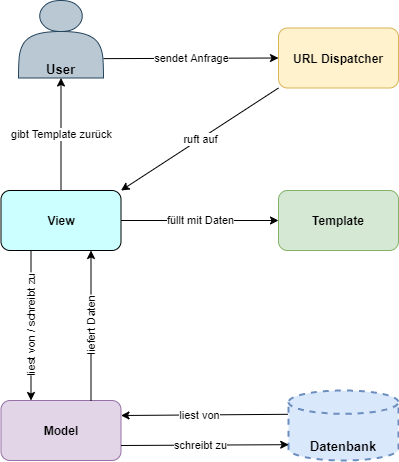

The diagram above was exported from draw.io. Its source (the exported page's mxGraphModel, read from the mxfile embedded in the PNG):
<mxGraphModel dx="1178" dy="1796" grid="1" gridSize="10" guides="1" tooltips="1" connect="1" arrows="1" fold="1" page="1" pageScale="1" pageWidth="827" pageHeight="1169" math="0" shadow="0">
  <root>
    <mxCell id="YM99vkBYenlfCVdLbeKK-0" />
    <mxCell id="YM99vkBYenlfCVdLbeKK-1" parent="YM99vkBYenlfCVdLbeKK-0" />
    <mxCell id="fZ88R14w-tGw3eU_nCFO-0" value="&lt;br&gt;&lt;br&gt;&lt;br&gt;&lt;font style=&quot;font-size: 13px&quot;&gt;&lt;b&gt;Datenbank&lt;/b&gt;&lt;br&gt;&lt;/font&gt;" style="strokeWidth=2;html=1;shape=mxgraph.flowchart.database;whiteSpace=wrap;dashed=1;fontSize=12;fillColor=#dae8fc;strokeColor=#6c8ebf;" parent="YM99vkBYenlfCVdLbeKK-1" vertex="1">
      <mxGeometry x="430" y="-690" width="110" height="70" as="geometry" />
    </mxCell>
    <mxCell id="HcgJUg0vvV3eTAfwHC2T-0" value="&lt;font style=&quot;font-size: 13px&quot;&gt;&lt;br&gt;&lt;br&gt;&lt;br&gt;&lt;br&gt;&lt;b&gt;User&lt;/b&gt;&lt;/font&gt;" style="shape=actor;whiteSpace=wrap;html=1;fillColor=#bac8d3;strokeColor=#23445d;" parent="YM99vkBYenlfCVdLbeKK-1" vertex="1">
      <mxGeometry x="160" y="-1080" width="85" height="77.5" as="geometry" />
    </mxCell>
    <mxCell id="HcgJUg0vvV3eTAfwHC2T-1" value="&lt;b&gt;Model&lt;/b&gt;" style="rounded=1;whiteSpace=wrap;html=1;fillColor=#e1d5e7;strokeColor=#9673a6;" parent="YM99vkBYenlfCVdLbeKK-1" vertex="1">
      <mxGeometry x="142.5" y="-680" width="120" height="60" as="geometry" />
    </mxCell>
    <mxCell id="HcgJUg0vvV3eTAfwHC2T-2" value="&lt;b&gt;Template&lt;/b&gt;" style="rounded=1;whiteSpace=wrap;html=1;fillColor=#d5e8d4;strokeColor=#82b366;" parent="YM99vkBYenlfCVdLbeKK-1" vertex="1">
      <mxGeometry x="420" y="-890" width="120" height="60" as="geometry" />
    </mxCell>
    <mxCell id="HcgJUg0vvV3eTAfwHC2T-3" value="&lt;b&gt;View&lt;/b&gt;" style="rounded=1;whiteSpace=wrap;html=1;fillColor=#CCFFFF;" parent="YM99vkBYenlfCVdLbeKK-1" vertex="1">
      <mxGeometry x="142.5" y="-890" width="120" height="60" as="geometry" />
    </mxCell>
    <mxCell id="HcgJUg0vvV3eTAfwHC2T-4" value="" style="endArrow=classic;html=1;entryX=1;entryY=0;entryDx=0;entryDy=0;exitX=0;exitY=1;exitDx=0;exitDy=0;" parent="YM99vkBYenlfCVdLbeKK-1" source="F7H-kOETAWmftOMVrykM-0" target="HcgJUg0vvV3eTAfwHC2T-3" edge="1">
      <mxGeometry relative="1" as="geometry">
        <mxPoint x="300" y="-850" as="sourcePoint" />
        <mxPoint x="290" y="-880" as="targetPoint" />
      </mxGeometry>
    </mxCell>
    <mxCell id="HcgJUg0vvV3eTAfwHC2T-5" value="ruft auf" style="edgeLabel;resizable=0;html=1;align=center;verticalAlign=middle;" parent="HcgJUg0vvV3eTAfwHC2T-4" connectable="0" vertex="1">
      <mxGeometry relative="1" as="geometry" />
    </mxCell>
    <mxCell id="HcgJUg0vvV3eTAfwHC2T-6" value="" style="endArrow=classic;html=1;entryX=0;entryY=0.5;entryDx=0;entryDy=0;exitX=1;exitY=0.75;exitDx=0;exitDy=0;" parent="YM99vkBYenlfCVdLbeKK-1" source="HcgJUg0vvV3eTAfwHC2T-0" target="F7H-kOETAWmftOMVrykM-0" edge="1">
      <mxGeometry relative="1" as="geometry">
        <mxPoint x="280" y="-1046" as="sourcePoint" />
        <mxPoint x="620" y="-860" as="targetPoint" />
      </mxGeometry>
    </mxCell>
    <mxCell id="HcgJUg0vvV3eTAfwHC2T-7" value="sendet Anfrage" style="edgeLabel;resizable=0;html=1;align=center;verticalAlign=middle;" parent="HcgJUg0vvV3eTAfwHC2T-6" connectable="0" vertex="1">
      <mxGeometry relative="1" as="geometry" />
    </mxCell>
    <mxCell id="HcgJUg0vvV3eTAfwHC2T-13" value="" style="endArrow=classic;html=1;exitX=0.75;exitY=0;exitDx=0;exitDy=0;entryX=0.75;entryY=1;entryDx=0;entryDy=0;" parent="YM99vkBYenlfCVdLbeKK-1" source="HcgJUg0vvV3eTAfwHC2T-1" target="HcgJUg0vvV3eTAfwHC2T-3" edge="1">
      <mxGeometry relative="1" as="geometry">
        <mxPoint x="530" y="-1080" as="sourcePoint" />
        <mxPoint x="630" y="-1080" as="targetPoint" />
      </mxGeometry>
    </mxCell>
    <mxCell id="HcgJUg0vvV3eTAfwHC2T-14" value="liefert Daten" style="edgeLabel;resizable=0;html=1;align=center;verticalAlign=middle;rotation=-90;" parent="HcgJUg0vvV3eTAfwHC2T-13" connectable="0" vertex="1">
      <mxGeometry relative="1" as="geometry" />
    </mxCell>
    <mxCell id="HcgJUg0vvV3eTAfwHC2T-15" value="" style="endArrow=classic;html=1;exitX=1;exitY=0.75;exitDx=0;exitDy=0;entryX=0.002;entryY=0.774;entryDx=0;entryDy=0;entryPerimeter=0;" parent="YM99vkBYenlfCVdLbeKK-1" source="HcgJUg0vvV3eTAfwHC2T-1" target="fZ88R14w-tGw3eU_nCFO-0" edge="1">
      <mxGeometry relative="1" as="geometry">
        <mxPoint x="540" y="-1200" as="sourcePoint" />
        <mxPoint x="440" y="-620" as="targetPoint" />
      </mxGeometry>
    </mxCell>
    <mxCell id="HcgJUg0vvV3eTAfwHC2T-16" value="schreibt zu" style="edgeLabel;resizable=0;html=1;align=center;verticalAlign=middle;" parent="HcgJUg0vvV3eTAfwHC2T-15" connectable="0" vertex="1">
      <mxGeometry relative="1" as="geometry">
        <mxPoint x="-5" as="offset" />
      </mxGeometry>
    </mxCell>
    <mxCell id="co32etHAMMhLELbNpI3v-0" value="" style="endArrow=classic;html=1;exitX=0.25;exitY=1;exitDx=0;exitDy=0;entryX=0.25;entryY=0;entryDx=0;entryDy=0;" parent="YM99vkBYenlfCVdLbeKK-1" source="HcgJUg0vvV3eTAfwHC2T-3" target="HcgJUg0vvV3eTAfwHC2T-1" edge="1">
      <mxGeometry relative="1" as="geometry">
        <mxPoint x="434" y="-1030" as="sourcePoint" />
        <mxPoint x="290" y="-1010" as="targetPoint" />
      </mxGeometry>
    </mxCell>
    <mxCell id="co32etHAMMhLELbNpI3v-1" value="liest von / schreibt zu" style="edgeLabel;resizable=0;html=1;align=center;verticalAlign=middle;rotation=-90;" parent="co32etHAMMhLELbNpI3v-0" connectable="0" vertex="1">
      <mxGeometry relative="1" as="geometry" />
    </mxCell>
    <mxCell id="F7H-kOETAWmftOMVrykM-0" value="&lt;b&gt;URL Dispatcher&lt;/b&gt;" style="rounded=1;whiteSpace=wrap;html=1;fillColor=#fff2cc;strokeColor=#d6b656;" parent="YM99vkBYenlfCVdLbeKK-1" vertex="1">
      <mxGeometry x="420" y="-1052.5" width="120" height="60" as="geometry" />
    </mxCell>
    <mxCell id="F7H-kOETAWmftOMVrykM-1" value="" style="endArrow=classic;html=1;entryX=1;entryY=0.25;entryDx=0;entryDy=0;exitX=-0.005;exitY=0.34;exitDx=0;exitDy=0;exitPerimeter=0;" parent="YM99vkBYenlfCVdLbeKK-1" source="fZ88R14w-tGw3eU_nCFO-0" target="HcgJUg0vvV3eTAfwHC2T-1" edge="1">
      <mxGeometry relative="1" as="geometry">
        <mxPoint x="460" y="-1150" as="sourcePoint" />
        <mxPoint x="330" y="-1150" as="targetPoint" />
      </mxGeometry>
    </mxCell>
    <mxCell id="F7H-kOETAWmftOMVrykM-2" value="liest von" style="edgeLabel;resizable=0;html=1;align=center;verticalAlign=middle;" parent="F7H-kOETAWmftOMVrykM-1" connectable="0" vertex="1">
      <mxGeometry relative="1" as="geometry">
        <mxPoint x="-5" as="offset" />
      </mxGeometry>
    </mxCell>
    <mxCell id="F7H-kOETAWmftOMVrykM-4" value="" style="endArrow=classic;html=1;exitX=1;exitY=0.5;exitDx=0;exitDy=0;" parent="YM99vkBYenlfCVdLbeKK-1" source="HcgJUg0vvV3eTAfwHC2T-3" target="HcgJUg0vvV3eTAfwHC2T-2" edge="1">
      <mxGeometry relative="1" as="geometry">
        <mxPoint x="574" y="-910" as="sourcePoint" />
        <mxPoint x="254" y="-800" as="targetPoint" />
      </mxGeometry>
    </mxCell>
    <mxCell id="F7H-kOETAWmftOMVrykM-5" value="füllt mit Daten" style="edgeLabel;resizable=0;html=1;align=center;verticalAlign=middle;" parent="F7H-kOETAWmftOMVrykM-4" connectable="0" vertex="1">
      <mxGeometry relative="1" as="geometry" />
    </mxCell>
    <mxCell id="F7H-kOETAWmftOMVrykM-6" value="" style="endArrow=classic;html=1;exitX=0.5;exitY=0;exitDx=0;exitDy=0;entryX=0.5;entryY=1;entryDx=0;entryDy=0;" parent="YM99vkBYenlfCVdLbeKK-1" source="HcgJUg0vvV3eTAfwHC2T-3" target="HcgJUg0vvV3eTAfwHC2T-0" edge="1">
      <mxGeometry relative="1" as="geometry">
        <mxPoint x="492.96" y="-825.81" as="sourcePoint" />
        <mxPoint x="225" y="-990" as="targetPoint" />
      </mxGeometry>
    </mxCell>
    <mxCell id="F7H-kOETAWmftOMVrykM-7" value="gibt Template zurück" style="edgeLabel;resizable=0;html=1;align=center;verticalAlign=middle;" parent="F7H-kOETAWmftOMVrykM-6" connectable="0" vertex="1">
      <mxGeometry relative="1" as="geometry" />
    </mxCell>
  </root>
</mxGraphModel>